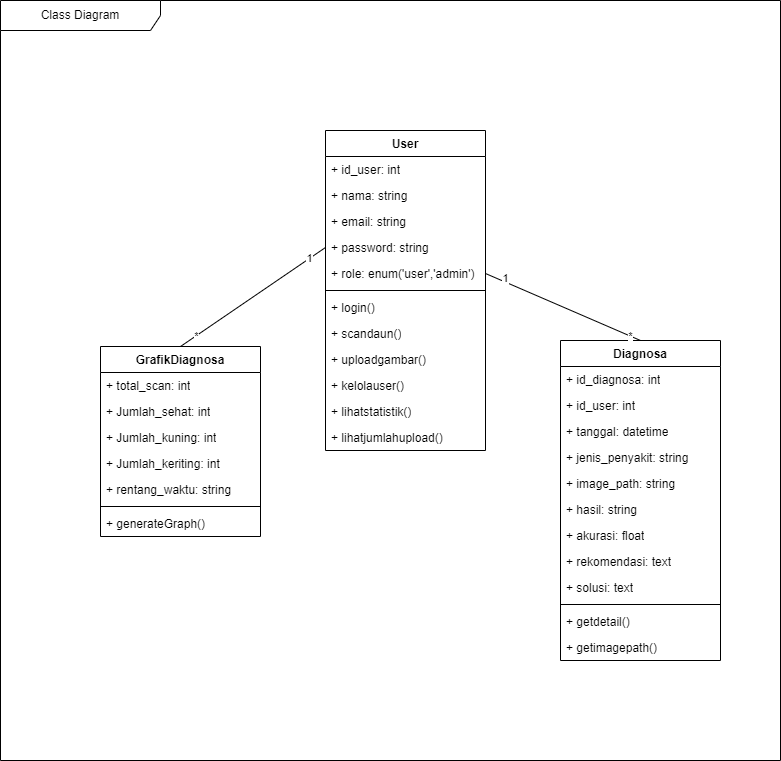

The diagram above was exported from draw.io. Its source (the exported page's mxGraphModel, read from the mxfile embedded in the PNG):
<mxGraphModel dx="979" dy="751" grid="1" gridSize="10" guides="1" tooltips="1" connect="1" arrows="1" fold="1" page="1" pageScale="1" pageWidth="850" pageHeight="1100" background="#ffffff" math="0" shadow="0">
  <root>
    <mxCell id="0" />
    <mxCell id="1" parent="0" />
    <mxCell id="27" value="Class Diagram" style="shape=umlFrame;whiteSpace=wrap;html=1;pointerEvents=0;recursiveResize=0;container=1;collapsible=0;width=160;" parent="1" vertex="1">
      <mxGeometry x="30" y="210" width="780" height="760" as="geometry" />
    </mxCell>
    <mxCell id="2" value="User" style="swimlane;fontStyle=1;align=center;verticalAlign=top;childLayout=stackLayout;horizontal=1;startSize=26;horizontalStack=0;resizeParent=1;resizeParentMax=0;resizeLast=0;collapsible=1;marginBottom=0;whiteSpace=wrap;html=1;" parent="27" vertex="1">
      <mxGeometry x="325" y="130" width="160" height="320" as="geometry" />
    </mxCell>
    <mxCell id="3" value="+ id_user: int" style="text;strokeColor=none;fillColor=none;align=left;verticalAlign=top;spacingLeft=4;spacingRight=4;overflow=hidden;rotatable=0;points=[[0,0.5],[1,0.5]];portConstraint=eastwest;whiteSpace=wrap;html=1;" parent="2" vertex="1">
      <mxGeometry y="26" width="160" height="26" as="geometry" />
    </mxCell>
    <mxCell id="6" value="+ nama: string" style="text;strokeColor=none;fillColor=none;align=left;verticalAlign=top;spacingLeft=4;spacingRight=4;overflow=hidden;rotatable=0;points=[[0,0.5],[1,0.5]];portConstraint=eastwest;whiteSpace=wrap;html=1;" parent="2" vertex="1">
      <mxGeometry y="52" width="160" height="26" as="geometry" />
    </mxCell>
    <mxCell id="7" value="+ email: string" style="text;strokeColor=none;fillColor=none;align=left;verticalAlign=top;spacingLeft=4;spacingRight=4;overflow=hidden;rotatable=0;points=[[0,0.5],[1,0.5]];portConstraint=eastwest;whiteSpace=wrap;html=1;" parent="2" vertex="1">
      <mxGeometry y="78" width="160" height="26" as="geometry" />
    </mxCell>
    <mxCell id="8" value="+ password: string" style="text;strokeColor=none;fillColor=none;align=left;verticalAlign=top;spacingLeft=4;spacingRight=4;overflow=hidden;rotatable=0;points=[[0,0.5],[1,0.5]];portConstraint=eastwest;whiteSpace=wrap;html=1;" parent="2" vertex="1">
      <mxGeometry y="104" width="160" height="26" as="geometry" />
    </mxCell>
    <mxCell id="57" value="+ role: enum('user','admin')" style="text;strokeColor=none;fillColor=none;align=left;verticalAlign=top;spacingLeft=4;spacingRight=4;overflow=hidden;rotatable=0;points=[[0,0.5],[1,0.5]];portConstraint=eastwest;whiteSpace=wrap;html=1;" vertex="1" parent="2">
      <mxGeometry y="130" width="160" height="26" as="geometry" />
    </mxCell>
    <mxCell id="4" value="" style="line;strokeWidth=1;fillColor=none;align=left;verticalAlign=middle;spacingTop=-1;spacingLeft=3;spacingRight=3;rotatable=0;labelPosition=right;points=[];portConstraint=eastwest;strokeColor=inherit;" parent="2" vertex="1">
      <mxGeometry y="156" width="160" height="8" as="geometry" />
    </mxCell>
    <mxCell id="5" value="+ login()" style="text;strokeColor=none;fillColor=none;align=left;verticalAlign=top;spacingLeft=4;spacingRight=4;overflow=hidden;rotatable=0;points=[[0,0.5],[1,0.5]];portConstraint=eastwest;whiteSpace=wrap;html=1;" parent="2" vertex="1">
      <mxGeometry y="164" width="160" height="26" as="geometry" />
    </mxCell>
    <mxCell id="9" value="+ scandaun()" style="text;strokeColor=none;fillColor=none;align=left;verticalAlign=top;spacingLeft=4;spacingRight=4;overflow=hidden;rotatable=0;points=[[0,0.5],[1,0.5]];portConstraint=eastwest;whiteSpace=wrap;html=1;" parent="2" vertex="1">
      <mxGeometry y="190" width="160" height="26" as="geometry" />
    </mxCell>
    <mxCell id="10" value="+ uploadgambar()" style="text;strokeColor=none;fillColor=none;align=left;verticalAlign=top;spacingLeft=4;spacingRight=4;overflow=hidden;rotatable=0;points=[[0,0.5],[1,0.5]];portConstraint=eastwest;whiteSpace=wrap;html=1;" parent="2" vertex="1">
      <mxGeometry y="216" width="160" height="26" as="geometry" />
    </mxCell>
    <mxCell id="58" value="+ kelolauser()" style="text;strokeColor=none;fillColor=none;align=left;verticalAlign=top;spacingLeft=4;spacingRight=4;overflow=hidden;rotatable=0;points=[[0,0.5],[1,0.5]];portConstraint=eastwest;whiteSpace=wrap;html=1;" vertex="1" parent="2">
      <mxGeometry y="242" width="160" height="26" as="geometry" />
    </mxCell>
    <mxCell id="59" value="+ lihatstatistik()" style="text;strokeColor=none;fillColor=none;align=left;verticalAlign=top;spacingLeft=4;spacingRight=4;overflow=hidden;rotatable=0;points=[[0,0.5],[1,0.5]];portConstraint=eastwest;whiteSpace=wrap;html=1;" vertex="1" parent="2">
      <mxGeometry y="268" width="160" height="26" as="geometry" />
    </mxCell>
    <mxCell id="60" value="+ lihatjumlahupload()" style="text;strokeColor=none;fillColor=none;align=left;verticalAlign=top;spacingLeft=4;spacingRight=4;overflow=hidden;rotatable=0;points=[[0,0.5],[1,0.5]];portConstraint=eastwest;whiteSpace=wrap;html=1;" vertex="1" parent="2">
      <mxGeometry y="294" width="160" height="26" as="geometry" />
    </mxCell>
    <mxCell id="11" value="Diagnosa" style="swimlane;fontStyle=1;align=center;verticalAlign=top;childLayout=stackLayout;horizontal=1;startSize=26;horizontalStack=0;resizeParent=1;resizeParentMax=0;resizeLast=0;collapsible=1;marginBottom=0;whiteSpace=wrap;html=1;" parent="27" vertex="1">
      <mxGeometry x="560" y="340" width="160" height="320" as="geometry" />
    </mxCell>
    <mxCell id="12" value="+ id_diagnosa: int" style="text;strokeColor=none;fillColor=none;align=left;verticalAlign=top;spacingLeft=4;spacingRight=4;overflow=hidden;rotatable=0;points=[[0,0.5],[1,0.5]];portConstraint=eastwest;whiteSpace=wrap;html=1;" parent="11" vertex="1">
      <mxGeometry y="26" width="160" height="26" as="geometry" />
    </mxCell>
    <mxCell id="20" value="+ id_user: int" style="text;strokeColor=none;fillColor=none;align=left;verticalAlign=top;spacingLeft=4;spacingRight=4;overflow=hidden;rotatable=0;points=[[0,0.5],[1,0.5]];portConstraint=eastwest;whiteSpace=wrap;html=1;" parent="11" vertex="1">
      <mxGeometry y="52" width="160" height="26" as="geometry" />
    </mxCell>
    <mxCell id="13" value="+ tanggal: datetime" style="text;strokeColor=none;fillColor=none;align=left;verticalAlign=top;spacingLeft=4;spacingRight=4;overflow=hidden;rotatable=0;points=[[0,0.5],[1,0.5]];portConstraint=eastwest;whiteSpace=wrap;html=1;" parent="11" vertex="1">
      <mxGeometry y="78" width="160" height="26" as="geometry" />
    </mxCell>
    <mxCell id="29" value="+ jenis_penyakit: string" style="text;strokeColor=none;fillColor=none;align=left;verticalAlign=top;spacingLeft=4;spacingRight=4;overflow=hidden;rotatable=0;points=[[0,0.5],[1,0.5]];portConstraint=eastwest;whiteSpace=wrap;html=1;" parent="11" vertex="1">
      <mxGeometry y="104" width="160" height="26" as="geometry" />
    </mxCell>
    <mxCell id="21" value="+ image_path: string" style="text;strokeColor=none;fillColor=none;align=left;verticalAlign=top;spacingLeft=4;spacingRight=4;overflow=hidden;rotatable=0;points=[[0,0.5],[1,0.5]];portConstraint=eastwest;whiteSpace=wrap;html=1;" parent="11" vertex="1">
      <mxGeometry y="130" width="160" height="26" as="geometry" />
    </mxCell>
    <mxCell id="14" value="+ hasil: string" style="text;strokeColor=none;fillColor=none;align=left;verticalAlign=top;spacingLeft=4;spacingRight=4;overflow=hidden;rotatable=0;points=[[0,0.5],[1,0.5]];portConstraint=eastwest;whiteSpace=wrap;html=1;" parent="11" vertex="1">
      <mxGeometry y="156" width="160" height="26" as="geometry" />
    </mxCell>
    <mxCell id="15" value="+ akurasi: float" style="text;strokeColor=none;fillColor=none;align=left;verticalAlign=top;spacingLeft=4;spacingRight=4;overflow=hidden;rotatable=0;points=[[0,0.5],[1,0.5]];portConstraint=eastwest;whiteSpace=wrap;html=1;" parent="11" vertex="1">
      <mxGeometry y="182" width="160" height="26" as="geometry" />
    </mxCell>
    <mxCell id="30" value="+ rekomendasi: text" style="text;strokeColor=none;fillColor=none;align=left;verticalAlign=top;spacingLeft=4;spacingRight=4;overflow=hidden;rotatable=0;points=[[0,0.5],[1,0.5]];portConstraint=eastwest;whiteSpace=wrap;html=1;" parent="11" vertex="1">
      <mxGeometry y="208" width="160" height="26" as="geometry" />
    </mxCell>
    <mxCell id="28" value="+ solusi: text" style="text;strokeColor=none;fillColor=none;align=left;verticalAlign=top;spacingLeft=4;spacingRight=4;overflow=hidden;rotatable=0;points=[[0,0.5],[1,0.5]];portConstraint=eastwest;whiteSpace=wrap;html=1;" parent="11" vertex="1">
      <mxGeometry y="234" width="160" height="26" as="geometry" />
    </mxCell>
    <mxCell id="16" value="" style="line;strokeWidth=1;fillColor=none;align=left;verticalAlign=middle;spacingTop=-1;spacingLeft=3;spacingRight=3;rotatable=0;labelPosition=right;points=[];portConstraint=eastwest;strokeColor=inherit;" parent="11" vertex="1">
      <mxGeometry y="260" width="160" height="8" as="geometry" />
    </mxCell>
    <mxCell id="17" value="+ getdetail()" style="text;strokeColor=none;fillColor=none;align=left;verticalAlign=top;spacingLeft=4;spacingRight=4;overflow=hidden;rotatable=0;points=[[0,0.5],[1,0.5]];portConstraint=eastwest;whiteSpace=wrap;html=1;" parent="11" vertex="1">
      <mxGeometry y="268" width="160" height="26" as="geometry" />
    </mxCell>
    <mxCell id="22" value="+ getimagepath()" style="text;strokeColor=none;fillColor=none;align=left;verticalAlign=top;spacingLeft=4;spacingRight=4;overflow=hidden;rotatable=0;points=[[0,0.5],[1,0.5]];portConstraint=eastwest;whiteSpace=wrap;html=1;" parent="11" vertex="1">
      <mxGeometry y="294" width="160" height="26" as="geometry" />
    </mxCell>
    <mxCell id="24" style="edgeStyle=none;html=1;endArrow=none;endFill=0;entryX=0.5;entryY=0;entryDx=0;entryDy=0;exitX=1;exitY=0.5;exitDx=0;exitDy=0;" parent="27" source="57" target="11" edge="1">
      <mxGeometry relative="1" as="geometry">
        <mxPoint x="420" y="329" as="targetPoint" />
      </mxGeometry>
    </mxCell>
    <mxCell id="25" value="1" style="edgeLabel;html=1;align=center;verticalAlign=middle;resizable=0;points=[];" parent="24" vertex="1" connectable="0">
      <mxGeometry x="-0.76" y="4" relative="1" as="geometry">
        <mxPoint x="-1" as="offset" />
      </mxGeometry>
    </mxCell>
    <mxCell id="26" value="*" style="edgeLabel;html=1;align=center;verticalAlign=middle;resizable=0;points=[];" parent="24" vertex="1" connectable="0">
      <mxGeometry x="0.8557" relative="1" as="geometry">
        <mxPoint as="offset" />
      </mxGeometry>
    </mxCell>
    <mxCell id="31" value="GrafikDiagnosa" style="swimlane;fontStyle=1;align=center;verticalAlign=top;childLayout=stackLayout;horizontal=1;startSize=26;horizontalStack=0;resizeParent=1;resizeParentMax=0;resizeLast=0;collapsible=1;marginBottom=0;whiteSpace=wrap;html=1;" parent="27" vertex="1">
      <mxGeometry x="100" y="346" width="160" height="190" as="geometry" />
    </mxCell>
    <mxCell id="32" value="+ total_scan: int" style="text;strokeColor=none;fillColor=none;align=left;verticalAlign=top;spacingLeft=4;spacingRight=4;overflow=hidden;rotatable=0;points=[[0,0.5],[1,0.5]];portConstraint=eastwest;whiteSpace=wrap;html=1;" parent="31" vertex="1">
      <mxGeometry y="26" width="160" height="26" as="geometry" />
    </mxCell>
    <mxCell id="42" value="+ Jumlah_sehat: int" style="text;strokeColor=none;fillColor=none;align=left;verticalAlign=top;spacingLeft=4;spacingRight=4;overflow=hidden;rotatable=0;points=[[0,0.5],[1,0.5]];portConstraint=eastwest;whiteSpace=wrap;html=1;" parent="31" vertex="1">
      <mxGeometry y="52" width="160" height="26" as="geometry" />
    </mxCell>
    <mxCell id="41" value="+&amp;nbsp;&lt;span style=&quot;color: rgb(0, 0, 0);&quot;&gt;Jumlah_kuning&lt;/span&gt;: int" style="text;strokeColor=none;fillColor=none;align=left;verticalAlign=top;spacingLeft=4;spacingRight=4;overflow=hidden;rotatable=0;points=[[0,0.5],[1,0.5]];portConstraint=eastwest;whiteSpace=wrap;html=1;" parent="31" vertex="1">
      <mxGeometry y="78" width="160" height="26" as="geometry" />
    </mxCell>
    <mxCell id="40" value="+&amp;nbsp;&lt;span style=&quot;color: rgb(0, 0, 0);&quot;&gt;Jumlah_keriting&lt;/span&gt;: int" style="text;strokeColor=none;fillColor=none;align=left;verticalAlign=top;spacingLeft=4;spacingRight=4;overflow=hidden;rotatable=0;points=[[0,0.5],[1,0.5]];portConstraint=eastwest;whiteSpace=wrap;html=1;" parent="31" vertex="1">
      <mxGeometry y="104" width="160" height="26" as="geometry" />
    </mxCell>
    <mxCell id="35" value="+ rentang_waktu: string" style="text;strokeColor=none;fillColor=none;align=left;verticalAlign=top;spacingLeft=4;spacingRight=4;overflow=hidden;rotatable=0;points=[[0,0.5],[1,0.5]];portConstraint=eastwest;whiteSpace=wrap;html=1;" parent="31" vertex="1">
      <mxGeometry y="130" width="160" height="26" as="geometry" />
    </mxCell>
    <mxCell id="36" value="" style="line;strokeWidth=1;fillColor=none;align=left;verticalAlign=middle;spacingTop=-1;spacingLeft=3;spacingRight=3;rotatable=0;labelPosition=right;points=[];portConstraint=eastwest;strokeColor=inherit;" parent="31" vertex="1">
      <mxGeometry y="156" width="160" height="8" as="geometry" />
    </mxCell>
    <mxCell id="39" value="+ generateGraph()" style="text;strokeColor=none;fillColor=none;align=left;verticalAlign=top;spacingLeft=4;spacingRight=4;overflow=hidden;rotatable=0;points=[[0,0.5],[1,0.5]];portConstraint=eastwest;whiteSpace=wrap;html=1;" parent="31" vertex="1">
      <mxGeometry y="164" width="160" height="26" as="geometry" />
    </mxCell>
    <mxCell id="44" style="edgeStyle=none;html=1;endArrow=none;endFill=0;entryX=0.5;entryY=0;entryDx=0;entryDy=0;exitX=0;exitY=0.5;exitDx=0;exitDy=0;" parent="27" source="8" target="31" edge="1">
      <mxGeometry relative="1" as="geometry">
        <mxPoint x="335" y="313" as="targetPoint" />
        <mxPoint x="480" y="306" as="sourcePoint" />
      </mxGeometry>
    </mxCell>
    <mxCell id="47" value="1" style="edgeLabel;html=1;align=center;verticalAlign=middle;resizable=0;points=[];" parent="44" vertex="1" connectable="0">
      <mxGeometry x="-0.7746" y="-1" relative="1" as="geometry">
        <mxPoint as="offset" />
      </mxGeometry>
    </mxCell>
    <mxCell id="48" value="*" style="edgeLabel;html=1;align=center;verticalAlign=middle;resizable=0;points=[];" parent="44" vertex="1" connectable="0">
      <mxGeometry x="0.7981" relative="1" as="geometry">
        <mxPoint as="offset" />
      </mxGeometry>
    </mxCell>
  </root>
</mxGraphModel>